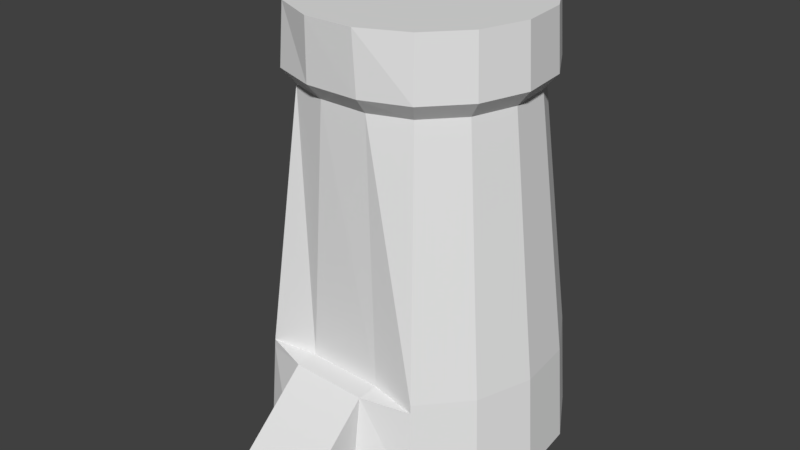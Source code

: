 # Source: Tower_Base_collider.blend  (saved by Blender 2.78.0; exported with 4.5.12 LTS)
import bpy
from mathutils import Matrix  # noqa: F401  (used for matrix-valued properties, if any)

bpy.ops.wm.read_factory_settings(use_empty=True)
scene = bpy.context.scene
scene.name = 'Scene'

# ---- collections
col_collection_2 = bpy.data.collections.new('Collection 2'); scene.collection.children.link(col_collection_2)

# ---- world
world_world = bpy.data.worlds.new('World'); scene.world = world_world
world_world.color = (0.05088, 0.05088, 0.05088)
world_world.use_sun_shadow = False
world_world.sun_shadow_jitter_overblur = 0.0
world_world.cycles.sampling_method = 'MANUAL'

# ---- meshes
me_tower_base_collider = bpy.data.meshes.new('Tower Base_collider')
me_tower_base_collider.from_pydata([(9.149e-09, 0.8576, 0.0), (8.585e-09, 0.6833, 2.578), (0.3663, 0.7797, 0.0), (0.2955, 0.6205, 2.578), (0.6693, 0.5596, 0.0), (0.5398, 0.443, 2.578), (0.8566, 0.2352, 0.0), (0.6909, 0.1814, 2.578), (0.8957, -0.1372, 0.0), (0.7224, -0.119, 2.578), (0.78, -0.4934, 0.0), (0.6291, -0.4063, 2.578), (0.5294, -0.7717, 0.0), (0.427, -0.6308, 2.578), (0.2442, -0.924, 0.0), (0.151, -0.7536, 2.578), (-0.2445, -0.9067, 0.0), (-0.151, -0.7536, 2.578), (-0.5294, -0.7717, 0.0), (-0.427, -0.6308, 2.578), (-0.78, -0.4934, 0.0), (-0.6291, -0.4063, 2.578), (-0.8957, -0.1372, 0.0), (-0.7224, -0.119, 2.578), (-0.8566, 0.2352, 0.0), (-0.6909, 0.1814, 2.578), (-0.6693, 0.5596, 0.0), (-0.5398, 0.443, 2.578), (-0.3663, 0.7797, 0.0), (-0.2955, 0.6205, 2.578), (8.987e-09, 0.82, 0.5381), (0.351, 0.7454, 0.5381), (0.6414, 0.5344, 0.5381), (0.8208, 0.2236, 0.5381), (0.8584, -0.1333, 0.5381), (0.7474, -0.4746, 0.5381), (0.5073, -0.7413, 0.5381), (0.2364, -0.8399, 0.5713), (-0.2367, -0.8226, 0.5713), (-0.5073, -0.7413, 0.5381), (-0.7474, -0.4746, 0.5381), (-0.8584, -0.1333, 0.5381), (-0.8208, 0.2236, 0.5381), (-0.6414, 0.5344, 0.5381), (-0.351, 0.7454, 0.5381), (0.2364, -1.286, 0.1806), (0.2442, -1.294, 0.01), (-0.2451, -1.277, 0.01), (-0.2373, -1.268, 0.1806), (8.972e-09, 0.8166, 0.5859), (0.3497, 0.7423, 0.5859), (0.6389, 0.5322, 0.5859), (0.8176, 0.2226, 0.5859), (0.855, -0.1329, 0.5859), (0.7445, -0.4729, 0.5859), (0.5053, -0.7386, 0.5859), (0.2344, -0.7047, 0.5712), (-0.232, -0.6877, 0.5712), (-0.5053, -0.7386, 0.5859), (-0.7445, -0.4729, 0.5859), (-0.855, -0.1329, 0.5859), (-0.8176, 0.2226, 0.5859), (-0.6389, 0.5322, 0.5859), (-0.3497, 0.7423, 0.5859), (8.654e-09, 0.7071, 2.223), (0.3051, 0.6422, 2.223), (0.5575, 0.4589, 2.223), (0.7134, 0.1887, 2.223), (0.746, -0.1215, 2.223), (0.6496, -0.4181, 2.223), (0.4409, -0.65, 2.223), (0.1659, -0.7449, 2.221), (-0.1654, -0.7419, 2.221), (-0.4409, -0.65, 2.223), (-0.6496, -0.4181, 2.223), (-0.746, -0.1215, 2.223), (-0.7134, 0.1887, 2.223), (-0.5575, 0.4589, 2.223), (-0.3051, 0.6422, 2.223), (0.273, 0.5707, 2.128), (0.4988, 0.4066, 2.128), (0.6383, 0.1649, 2.128), (0.6675, -0.1126, 2.128), (0.5812, -0.378, 2.128), (0.3945, -0.5854, 2.128), (0.1506, -0.6634, 2.125), (-0.1501, -0.6601, 2.125), (-0.3945, -0.5854, 2.128), (-0.5812, -0.378, 2.128), (-0.6675, -0.1126, 2.128), (-0.6383, 0.1649, 2.128), (-0.4988, 0.4066, 2.128), (-0.273, 0.5707, 2.128), (3.944e-06, 0.6287, 2.128)], [], [(64, 1, 3, 65), (65, 3, 5, 66), (66, 5, 7, 67), (67, 7, 9, 68), (68, 9, 11, 69), (69, 11, 13, 70), (70, 13, 15, 71), (71, 15, 17, 72), (72, 17, 19, 73), (73, 19, 21, 74), (74, 21, 23, 75), (75, 23, 25, 76), (76, 25, 27, 77), (3, 1, 29, 27, 25, 23, 21, 19, 17, 15, 13, 11, 9, 7, 5), (77, 27, 29, 78), (78, 29, 1, 64), (0, 2, 4, 6, 8, 10, 12, 14, 16, 18, 20, 22, 24, 26, 28), (28, 44, 30, 0), (26, 43, 44, 28), (24, 42, 43, 26), (22, 41, 42, 24), (20, 40, 41, 22), (18, 39, 40, 20), (16, 38, 39, 18), (37, 38, 48, 45), (12, 36, 37, 14), (10, 35, 36, 12), (8, 34, 35, 10), (6, 33, 34, 8), (4, 32, 33, 6), (2, 31, 32, 4), (0, 30, 31, 2), (46, 45, 48, 47), (14, 37, 45, 46), (38, 16, 47, 48), (16, 14, 46, 47), (44, 63, 49, 30), (43, 62, 63, 44), (42, 61, 62, 43), (41, 60, 61, 42), (40, 59, 60, 41), (39, 58, 59, 40), (38, 57, 58, 39), (37, 56, 57, 38), (36, 55, 56, 37), (35, 54, 55, 36), (34, 53, 54, 35), (33, 52, 53, 34), (32, 51, 52, 33), (31, 50, 51, 32), (30, 49, 50, 31), (92, 78, 64, 93), (91, 77, 78, 92), (90, 76, 77, 91), (89, 75, 76, 90), (88, 74, 75, 89), (87, 73, 74, 88), (86, 72, 73, 87), (85, 71, 72, 86), (84, 70, 71, 85), (83, 69, 70, 84), (82, 68, 69, 83), (81, 67, 68, 82), (80, 66, 67, 81), (79, 65, 66, 80), (93, 64, 65, 79), (49, 93, 79, 50), (50, 79, 80, 51), (51, 80, 81, 52), (52, 81, 82, 53), (53, 82, 83, 54), (54, 83, 84, 55), (55, 84, 85, 56), (56, 85, 86, 57), (57, 86, 87, 58), (58, 87, 88, 59), (59, 88, 89, 60), (60, 89, 90, 61), (61, 90, 91, 62), (62, 91, 92, 63), (63, 92, 93, 49)])
me_tower_base_collider.use_remesh_preserve_volume = False
me_tower_base_collider.use_remesh_preserve_attributes = False
me_tower_base_collider.use_mirror_vertex_groups = False
me_tower_base_collider.update()

# ---- objects
ob_tower_base_collider = bpy.data.objects.new('Tower Base_collider', me_tower_base_collider)

# ---- transforms, parenting, visibility, modifiers, constraints
ob_tower_base_collider.location = (0.0, 0.0, 0.0)
ob_tower_base_collider.lineart.crease_threshold = 0.0

# ---- collection membership
col_collection_2.objects.link(ob_tower_base_collider)

# ---- scene / render settings (as saved in the file)
scene.frame_start = 1; scene.frame_end = 250; scene.frame_set(1)
scene.render.engine = 'BLENDER_EEVEE_NEXT'
scene.render.resolution_percentage = 50
scene.render.dither_intensity = 0.0
scene.cycles.use_denoising = False
scene.cycles.samples = 128
scene.cycles.sampling_pattern = 'TABULATED_SOBOL'
scene.cycles.light_sampling_threshold = 0.0
scene.cycles.use_adaptive_sampling = False
scene.cycles.use_light_tree = False
scene.cycles.blur_glossy = 0.0
scene.cycles.sample_clamp_indirect = 0.0
scene.view_settings.view_transform = 'Standard'
bpy.context.view_layer.update()

# ---- added for rendering (the .blend has no active camera and no usable light): camera, sun
cam_auto = bpy.data.cameras.new('AutoCamera')
cam_auto.lens = 50.0
cam_auto.sensor_width = 36.0
cam_auto.clip_end = 1000.0
ob_auto_camera = bpy.data.objects.new('AutoCamera', cam_auto)
scene.collection.objects.link(ob_auto_camera)
ob_auto_camera.location = (3.521, -4.44337, 4.10564)
ob_auto_camera.rotation_euler = (1.09748, -7.21219e-08, 0.694738)
scene.camera = ob_auto_camera
light_auto_sun = bpy.data.lights.new('AutoSun', 'SUN')
light_auto_sun.energy = 3.0
light_auto_sun.angle = 0.0523599
ob_auto_sun = bpy.data.objects.new('AutoSun', light_auto_sun)
scene.collection.objects.link(ob_auto_sun)
ob_auto_sun.rotation_euler = (0.872665, 0.174533, 0.523599)
bpy.context.view_layer.update()
